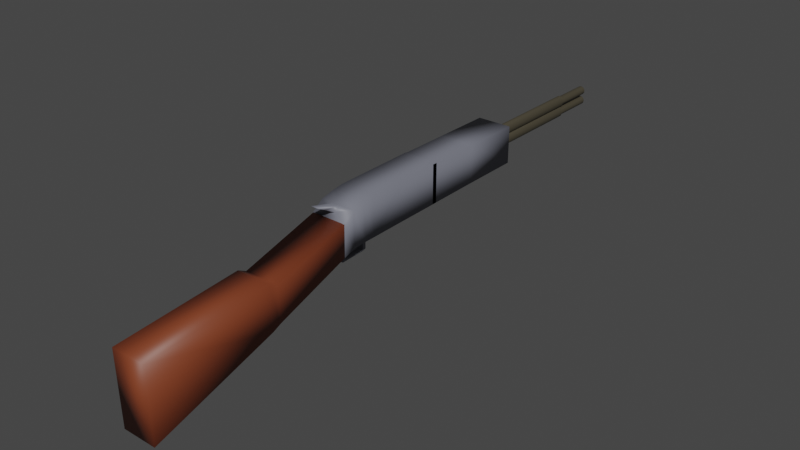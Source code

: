 # Source: rifle.blend  (saved by Blender 3.4.6; exported with 4.5.12 LTS)
import bpy
from mathutils import Matrix  # noqa: F401  (used for matrix-valued properties, if any)

bpy.ops.wm.read_factory_settings(use_empty=True)
scene = bpy.context.scene
scene.name = 'Scene'

# ---- collections
col_collection = bpy.data.collections.new('Collection'); scene.collection.children.link(col_collection)

# ---- materials (node trees are filled in below, after node groups)
mat_material_001 = bpy.data.materials.new('Material.001')
mat_material_001.alpha_threshold = 0.0
mat_material_001.use_transparent_shadow = False
mat_material_001.roughness = 0.5
mat_material_001.line_color = (0.0, 0.0, 0.0, 1.0)
mat_material = bpy.data.materials.new('Material')
mat_material.alpha_threshold = 0.0
mat_material.use_transparent_shadow = False
mat_material.roughness = 0.5
mat_material.line_color = (0.0, 0.0, 0.0, 1.0)
mat_material_003 = bpy.data.materials.new('Material.003')
mat_material_003.use_transparent_shadow = False
mat_material_004 = bpy.data.materials.new('Material.004')
mat_material_004.use_transparent_shadow = False

# ---- material node trees
mat_material_001.use_nodes = True; mat_material_001.node_tree.nodes.clear()
_N = mat_material_001.node_tree.nodes; _L = mat_material_001.node_tree.links
n0 = _N.new('ShaderNodeOutputMaterial'); n0.name = 'Material Output'; n0.location = (300, 300)
n1 = _N.new('ShaderNodeBsdfPrincipled'); n1.name = 'Principled BSDF'; n1.location = (10, 300)
n1.distribution = 'GGX'
n1.subsurface_method = 'RANDOM_WALK_SKIN'
n1.inputs[0].default_value = (0.8, 0.3842, 0.02103, 1.0)
n1.inputs[3].default_value = 1.45
n1.inputs[27].default_value = (0.0, 0.0, 0.0, 1.0)
n1.inputs[28].default_value = 1.0
_L.new(n1.outputs[0], n0.inputs[0])
n0.is_active_output = True
mat_material.use_nodes = True; mat_material.node_tree.nodes.clear()
_N = mat_material.node_tree.nodes; _L = mat_material.node_tree.links
n0 = _N.new('ShaderNodeOutputMaterial'); n0.name = 'Material Output'; n0.location = (300, 300)
n1 = _N.new('ShaderNodeBsdfPrincipled'); n1.name = 'Principled BSDF'; n1.location = (10, 300)
n1.distribution = 'GGX'
n1.subsurface_method = 'RANDOM_WALK_SKIN'
n1.inputs[0].default_value = (0.1746, 0.1812, 0.2195, 1.0)
n1.inputs[3].default_value = 1.45
n1.inputs[27].default_value = (0.0, 0.0, 0.0, 1.0)
n1.inputs[28].default_value = 1.0
_L.new(n1.outputs[0], n0.inputs[0])
n0.is_active_output = True
mat_material_003.use_nodes = True; mat_material_003.node_tree.nodes.clear()
_N = mat_material_003.node_tree.nodes; _L = mat_material_003.node_tree.links
n0 = _N.new('ShaderNodeBsdfPrincipled'); n0.name = 'Principled BSDF'; n0.location = (10, 300)
n0.distribution = 'GGX'
n0.subsurface_method = 'RANDOM_WALK_SKIN'
n0.inputs[0].default_value = (0.2051, 0.04519, 0.01681, 1.0)
n0.inputs[3].default_value = 1.45
n0.inputs[27].default_value = (0.0, 0.0, 0.0, 1.0)
n0.inputs[28].default_value = 1.0
n1 = _N.new('ShaderNodeOutputMaterial'); n1.name = 'Material Output'; n1.location = (300, 300)
_L.new(n0.outputs[0], n1.inputs[0])
n1.is_active_output = True
mat_material_004.use_nodes = True; mat_material_004.node_tree.nodes.clear()
_N = mat_material_004.node_tree.nodes; _L = mat_material_004.node_tree.links
n0 = _N.new('ShaderNodeBsdfPrincipled'); n0.name = 'Principled BSDF'; n0.location = (10, 300)
n0.distribution = 'GGX'
n0.subsurface_method = 'RANDOM_WALK_SKIN'
n0.inputs[0].default_value = (0.06301, 0.05448, 0.0356, 1.0)
n0.inputs[3].default_value = 1.45
n0.inputs[27].default_value = (0.0, 0.0, 0.0, 1.0)
n0.inputs[28].default_value = 1.0
n1 = _N.new('ShaderNodeOutputMaterial'); n1.name = 'Material Output'; n1.location = (300, 300)
_L.new(n0.outputs[0], n1.inputs[0])
n1.is_active_output = True

# ---- world
world_world = bpy.data.worlds.new('World'); scene.world = world_world
world_world.use_nodes = True; world_world.node_tree.nodes.clear()
_N = world_world.node_tree.nodes; _L = world_world.node_tree.links
n0 = _N.new('ShaderNodeOutputWorld'); n0.name = 'World Output'; n0.location = (300, 300)
n1 = _N.new('ShaderNodeBackground'); n1.name = 'Background'; n1.location = (10, 300)
n1.inputs[0].default_value = (0.05088, 0.05088, 0.05088, 1.0)
_L.new(n1.outputs[0], n0.inputs[0])
n0.is_active_output = True
world_world.color = (0.05088, 0.05088, 0.05088)
world_world.use_sun_shadow = False
world_world.sun_shadow_jitter_overblur = 0.0

# ---- meshes
me_cube = bpy.data.meshes.new('Cube')
me_cube.from_pydata([(-0.1057, -0.711, 0.07059), (-0.1057, -0.711, 0.303), (-0.1057, 1.052, 0.1199), (-0.1057, 1.051, 0.4023), (0.1583, -0.711, 0.06925), (0.1583, -0.711, 0.3046), (0.1583, 1.051, 0.1187), (0.1583, 1.051, 0.4015), (-0.1057, 0.2058, 0.4084), (-0.1057, -0.618, 0.1033), (0.1583, -0.618, 0.366), (-0.1057, -0.618, 0.3669), (0.1583, -0.618, 0.09974), (-0.1057, -0.5172, 0.3908), (0.1583, -0.5172, 0.1047), (-0.1057, -0.5172, 0.1057), (0.1583, -0.5172, 0.3917), (-0.1057, -0.4342, 0.4023), (0.1583, -0.4342, 0.105), (-0.1057, -0.4342, 0.1065), (0.1583, -0.4342, 0.4023), (-0.1057, 0.17, 0.4045), (0.1583, 0.17, 0.1124), (-0.1057, 0.17, 0.1106), (0.1583, 0.17, 0.4061), (-0.1057, -0.1369, 0.4053), (0.1583, -0.1369, 0.1087), (-0.1057, -0.1369, 0.1085), (0.1583, -0.1369, 0.4084), (-0.1057, 0.5989, 0.4034), (0.1583, 0.5989, 0.1165), (-0.1057, 0.5993, 0.1215), (0.1583, 0.5989, 0.4059), (0.1583, 0.2058, 0.1118), (-0.1057, 0.2058, 0.1116), (0.1583, 0.2058, 0.4055), (-0.002962, -0.618, 0.3666), (-0.003797, -0.6816, 0.3393), (0.04994, -0.618, 0.3664), (0.04751, -0.6731, 0.339), (-0.003055, -0.826, 0.4241), (-0.003889, -0.7583, 0.3867), (0.04985, -0.826, 0.4239), (0.04742, -0.7583, 0.387), (-0.1057, -0.3489, 0.1071), (0.1583, -0.3508, 0.1061), (0.06198, -0.4342, 0.1056), (0.05978, -0.4029, 0.1147), (-0.001342, -0.4025, 0.1149), (-0.0007897, -0.4342, 0.1059), (0.06136, -0.4334, -0.02671), (0.05916, -0.4048, -0.0206), (-0.001959, -0.4043, -0.02037), (-0.001407, -0.4334, -0.02637), (0.06143, -0.433, -0.01588), (-0.001341, -0.433, -0.01567), (0.06135, -0.6256, -0.03245), (-0.001417, -0.6256, -0.03211), (0.06142, -0.6257, -0.01772), (-0.00135, -0.6257, -0.01752), (0.06142, -0.6036, -0.01751), (-0.001349, -0.6022, -0.01729), (0.0617, -0.6777, 0.09924), (-0.001072, -0.6777, 0.09944), (0.0617, -0.6556, 0.1073), (-0.001071, -0.6542, 0.1075)], [], [(31, 29, 3, 2), (2, 3, 7, 6), (12, 10, 5, 4), (4, 5, 39, 37, 1, 0), (9, 12, 4, 0), (10, 38, 39, 5), (0, 1, 11, 9), (16, 13, 11, 36, 38, 10), (15, 14, 12, 9), (14, 16, 10, 12), (18, 20, 16, 14), (19, 49, 46, 18, 14, 15), (20, 17, 13, 16), (9, 11, 13, 15), (28, 25, 17, 20), (27, 26, 45, 47, 48, 44), (26, 28, 20, 18, 45), (15, 13, 17, 19), (30, 32, 24, 22), (31, 30, 22, 23), (32, 29, 21, 24), (19, 17, 25, 27, 44), (7, 3, 29, 32), (2, 6, 30, 31), (6, 7, 32, 30), (23, 21, 29, 31), (25, 28, 35, 8), (28, 26, 33, 35), (27, 25, 8, 34), (26, 27, 34, 33), (43, 42, 40, 41), (37, 36, 11, 1), (36, 37, 41, 40), (39, 38, 42, 43), (38, 36, 40, 42), (37, 39, 43, 41), (44, 48, 49, 19), (46, 47, 45, 18), (47, 46, 54, 50, 51), (53, 52, 51, 50), (49, 48, 52, 53, 55), (48, 47, 51, 52), (46, 49, 55, 54), (54, 55, 61, 60), (58, 59, 57, 56), (50, 54, 60, 58, 56), (53, 50, 56, 57), (55, 53, 57, 59, 61), (59, 58, 62, 63), (64, 65, 63, 62), (60, 61, 65, 64), (58, 60, 64, 62), (61, 59, 63, 65)])
me_cube.polygons.foreach_set('use_smooth', [True] * 53)
me_cube.polygons.foreach_set('material_index', [1, 1, 1, 1, 1, 1, 1, 1, 1, 1, 1, 1, 1, 1, 1, 1, 1, 1, 1, 1, 1, 1, 1, 1, 1, 1, 1, 1, 1, 1, 1, 1, 1, 1, 1, 1, 1, 1, 1, 1, 1, 1, 1, 1, 1, 1, 1, 1, 1, 1, 1, 1, 1])
_uv = me_cube.uv_layers.new(name='UVMap')
_uv.uv.foreach_set('vector', [0.375, 0.1858, 0.625, 0.1858, 0.625, 0.25, 0.375, 0.25, 0.375, 0.25, 0.625, 0.25, 0.625, 0.5, 0.375, 0.5, 0.375, 0.7368, 0.625, 0.7368, 0.625, 0.75, 0.375, 0.75, 0.375, 0.75, 0.625, 0.75, 0.625, 0.8549, 0.625, 0.9035, 0.625, 1.0, 0.375, 1.0, 0.125, 0.7368, 0.375, 0.7368, 0.375, 0.75, 0.125, 0.75, 0.625, 0.7368, 0.7276, 0.7368, 0.7299, 0.75, 0.625, 0.75, 0.375, 0.0, 0.625, 0.0, 0.625, 0.01319, 0.375, 0.01319, 0.625, 0.7225, 0.875, 0.7225, 0.875, 0.7368, 0.7777, 0.7368, 0.7276, 0.7368, 0.625, 0.7368, 0.125, 0.7225, 0.375, 0.7225, 0.375, 0.7368, 0.125, 0.7368, 0.375, 0.7225, 0.625, 0.7225, 0.625, 0.7368, 0.375, 0.7368, 0.375, 0.7107, 0.625, 0.7107, 0.625, 0.7225, 0.375, 0.7225, 0.125, 0.7107, 0.2243, 0.7107, 0.2838, 0.7107, 0.375, 0.7107, 0.375, 0.7225, 0.125, 0.7225, 0.625, 0.7107, 0.875, 0.7107, 0.875, 0.7225, 0.625, 0.7225, 0.375, 0.01319, 0.625, 0.01319, 0.625, 0.02749, 0.375, 0.02749, 0.625, 0.6685, 0.875, 0.6685, 0.875, 0.7107, 0.625, 0.7107, 0.125, 0.6685, 0.375, 0.6685, 0.375, 0.6989, 0.2817, 0.6988, 0.2238, 0.6987, 0.125, 0.6986, 0.375, 0.6685, 0.625, 0.6685, 0.625, 0.7107, 0.375, 0.7107, 0.375, 0.6989, 0.375, 0.02749, 0.625, 0.02749, 0.625, 0.03927, 0.375, 0.03927, 0.375, 0.5642, 0.625, 0.5642, 0.625, 0.625, 0.375, 0.625, 0.125, 0.5642, 0.375, 0.5642, 0.375, 0.625, 0.125, 0.625, 0.625, 0.5642, 0.875, 0.5642, 0.875, 0.625, 0.625, 0.625, 0.375, 0.03927, 0.625, 0.03927, 0.625, 0.08146, 0.375, 0.08146, 0.375, 0.05138, 0.625, 0.5, 0.875, 0.5, 0.875, 0.5642, 0.625, 0.5642, 0.125, 0.5, 0.375, 0.5, 0.375, 0.5642, 0.125, 0.5642, 0.375, 0.5, 0.625, 0.5, 0.625, 0.5642, 0.375, 0.5642, 0.375, 0.125, 0.625, 0.125, 0.625, 0.1858, 0.375, 0.1858, 0.875, 0.6685, 0.625, 0.6685, 0.625, 0.6685, 0.875, 0.6685, 0.625, 0.6685, 0.375, 0.6685, 0.375, 0.6685, 0.625, 0.6685, 0.375, 0.08146, 0.625, 0.08146, 0.625, 0.08146, 0.375, 0.08146, 0.375, 0.6685, 0.125, 0.6685, 0.125, 0.6685, 0.375, 0.6685, 0.7299, 0.75, 0.7276, 0.7368, 0.7777, 0.7368, 0.7785, 0.75, 0.7785, 0.75, 0.7777, 0.7368, 0.875, 0.7368, 0.875, 0.75, 0.7777, 0.7368, 0.7785, 0.75, 0.7785, 0.75, 0.7777, 0.7368, 0.7299, 0.75, 0.7276, 0.7368, 0.7276, 0.7368, 0.7299, 0.75, 0.7276, 0.7368, 0.7777, 0.7368, 0.7777, 0.7368, 0.7276, 0.7368, 0.625, 0.9035, 0.625, 0.8549, 0.625, 0.8549, 0.625, 0.9035, 0.125, 0.6986, 0.2238, 0.6987, 0.2243, 0.7107, 0.125, 0.7107, 0.2838, 0.7107, 0.2817, 0.6988, 0.375, 0.6989, 0.375, 0.7107, 0.2817, 0.6988, 0.2838, 0.7107, 0.2838, 0.7107, 0.2838, 0.7107, 0.2817, 0.6988, 0.2243, 0.7107, 0.2238, 0.6987, 0.2817, 0.6988, 0.2838, 0.7107, 0.2243, 0.7107, 0.2238, 0.6987, 0.2238, 0.6987, 0.2243, 0.7107, 0.2243, 0.7107, 0.2238, 0.6987, 0.2817, 0.6988, 0.2817, 0.6988, 0.2238, 0.6987, 0.2838, 0.7107, 0.2243, 0.7107, 0.2243, 0.7107, 0.2838, 0.7107, 0.2838, 0.7107, 0.2243, 0.7107, 0.2243, 0.7107, 0.2838, 0.7107, 0.2838, 0.7107, 0.2243, 0.7107, 0.2243, 0.7107, 0.2838, 0.7107, 0.2838, 0.7107, 0.2838, 0.7107, 0.2838, 0.7107, 0.2838, 0.7107, 0.2838, 0.7107, 0.2243, 0.7107, 0.2838, 0.7107, 0.2838, 0.7107, 0.2243, 0.7107, 0.2243, 0.7107, 0.2243, 0.7107, 0.2243, 0.7107, 0.2243, 0.7107, 0.2243, 0.7107, 0.2243, 0.7107, 0.2838, 0.7107, 0.2838, 0.7107, 0.2243, 0.7107, 0.2838, 0.7107, 0.2243, 0.7107, 0.2243, 0.7107, 0.2838, 0.7107, 0.2838, 0.7107, 0.2243, 0.7107, 0.2243, 0.7107, 0.2838, 0.7107, 0.2838, 0.7107, 0.2838, 0.7107, 0.2838, 0.7107, 0.2838, 0.7107, 0.2243, 0.7107, 0.2243, 0.7107, 0.2243, 0.7107, 0.2243, 0.7107])
me_cube.materials.append(mat_material_001)
me_cube.materials.append(mat_material)
me_cube.use_mirror_vertex_groups = False
me_cube.update()
me_cube_003 = bpy.data.meshes.new('Cube.003')
me_cube_003.from_pydata([(-1.0, -2.669, -1.735), (-1.0, -2.729, -0.06424), (-1.0, 0.9767, -0.4866), (-1.0, 1.0, 1.0), (1.0, -2.655, -1.777), (1.0, -2.729, -0.06424), (1.0, 0.9767, -0.4866), (1.0, 1.0, 1.0), (-1.0, -8.955, -3.822), (-1.0, -8.999, -0.3277), (1.0, -8.955, -3.822), (1.0, -8.999, -0.3277), (-1.0, -3.056, -1.962), (-1.0, -3.145, 0.1438), (1.0, -3.056, -1.962), (1.0, -3.145, 0.1438)], [], [(0, 1, 3, 2), (2, 3, 7, 6), (6, 7, 5, 4), (13, 12, 8, 9), (2, 6, 4, 0), (7, 3, 1, 5), (10, 11, 9, 8), (12, 14, 10, 8), (15, 13, 9, 11), (14, 15, 11, 10), (4, 5, 15, 14), (5, 1, 13, 15), (0, 4, 14, 12), (1, 0, 12, 13)])
me_cube_003.polygons.foreach_set('use_smooth', [True] * 14)
_uv = me_cube_003.uv_layers.new(name='UVMap')
_uv.uv.foreach_set('vector', [0.375, 0.0, 0.625, 0.0, 0.625, 0.25, 0.375, 0.25, 0.375, 0.25, 0.625, 0.25, 0.625, 0.5, 0.375, 0.5, 0.375, 0.5, 0.625, 0.5, 0.625, 0.75, 0.375, 0.75, 0.625, 0.0, 0.375, 0.0, 0.375, 0.0, 0.625, 0.0, 0.125, 0.5, 0.375, 0.5, 0.375, 0.75, 0.125, 0.75, 0.625, 0.5, 0.875, 0.5, 0.875, 0.75, 0.625, 0.75, 0.375, 0.75, 0.625, 0.75, 0.625, 1.0, 0.375, 1.0, 0.125, 0.75, 0.375, 0.75, 0.375, 0.75, 0.125, 0.75, 0.625, 0.75, 0.875, 0.75, 0.875, 0.75, 0.625, 0.75, 0.375, 0.75, 0.625, 0.75, 0.625, 0.75, 0.375, 0.75, 0.375, 0.75, 0.625, 0.75, 0.625, 0.75, 0.375, 0.75, 0.625, 0.75, 0.875, 0.75, 0.875, 0.75, 0.625, 0.75, 0.125, 0.75, 0.375, 0.75, 0.375, 0.75, 0.125, 0.75, 0.625, 0.0, 0.375, 0.0, 0.375, 0.0, 0.625, 0.0])
me_cube_003.materials.append(mat_material_003)
me_cube_003.update()
me_cylinder = bpy.data.meshes.new('Cylinder')
me_cylinder.from_pydata([(0.0, 1.0, -1.0), (0.0, 1.0, 1.0), (0.1951, 0.9808, -1.0), (0.1951, 0.9808, 1.0), (0.3827, 0.9239, -1.0), (0.3827, 0.9239, 1.0), (0.5556, 0.8315, -1.0), (0.5556, 0.8315, 1.0), (0.7071, 0.7071, -1.0), (0.7071, 0.7071, 1.0), (0.8315, 0.5556, -1.0), (0.8315, 0.5556, 1.0), (0.9239, 0.3827, -1.0), (0.9239, 0.3827, 1.0), (0.9808, 0.1951, -1.0), (0.9808, 0.1951, 1.0), (1.0, 0.0, -1.0), (1.0, 0.0, 1.0), (0.9808, -0.1951, -1.0), (0.9808, -0.1951, 1.0), (0.9239, -0.3827, -1.0), (0.9239, -0.3827, 1.0), (0.8315, -0.5556, -1.0), (0.8315, -0.5556, 1.0), (0.7071, -0.7071, -1.0), (0.7071, -0.7071, 1.0), (0.5556, -0.8315, -1.0), (0.5556, -0.8315, 1.0), (0.3827, -0.9239, -1.0), (0.3827, -0.9239, 1.0), (0.1951, -0.9808, -1.0), (0.1951, -0.9808, 1.0), (0.0, -1.0, -1.0), (0.0, -1.0, 1.0), (-0.1951, -0.9808, -1.0), (-0.1951, -0.9808, 1.0), (-0.3827, -0.9239, -1.0), (-0.3827, -0.9239, 1.0), (-0.5556, -0.8315, -1.0), (-0.5556, -0.8315, 1.0), (-0.7071, -0.7071, -1.0), (-0.7071, -0.7071, 1.0), (-0.8315, -0.5556, -1.0), (-0.8315, -0.5556, 1.0), (-0.9239, -0.3827, -1.0), (-0.9239, -0.3827, 1.0), (-0.9808, -0.1951, -1.0), (-0.9808, -0.1951, 1.0), (-1.0, 0.0, -1.0), (-1.0, 0.0, 1.0), (-0.9808, 0.1951, -1.0), (-0.9808, 0.1951, 1.0), (-0.9239, 0.3827, -1.0), (-0.9239, 0.3827, 1.0), (-0.8315, 0.5556, -1.0), (-0.8315, 0.5556, 1.0), (-0.7071, 0.7071, -1.0), (-0.7071, 0.7071, 1.0), (-0.5556, 0.8315, -1.0), (-0.5556, 0.8315, 1.0), (-0.3827, 0.9239, -1.0), (-0.3827, 0.9239, 1.0), (-0.1951, 0.9808, -1.0), (-0.1951, 0.9808, 1.0), (2.682e-09, 0.7178, 1.733), (0.1951, 0.7033, 1.733), (0.3827, 0.6606, 1.733), (0.5556, 0.5911, 1.733), (0.7071, 0.4976, 1.733), (0.8315, 0.3836, 1.733), (0.9239, 0.2536, 1.733), (0.9808, 0.1126, 1.733), (1.0, -0.03409, 1.733), (0.9808, -0.1808, 1.733), (0.9239, -0.3218, 1.733), (0.8315, -0.4518, 1.733), (0.7071, -0.5658, 1.733), (0.5556, -0.6593, 1.733), (0.3827, -0.7287, 1.733), (0.1951, -0.7715, 1.733), (2.682e-09, -0.786, 1.733), (-0.1951, -0.7715, 1.733), (-0.3827, -0.7287, 1.733), (-0.5556, -0.6593, 1.733), (-0.7071, -0.5658, 1.733), (-0.8315, -0.4518, 1.733), (-0.9239, -0.3218, 1.733), (-0.9808, -0.1808, 1.733), (-1.0, -0.03409, 1.733), (-0.9808, 0.1126, 1.733), (-0.9239, 0.2536, 1.733), (-0.8315, 0.3836, 1.733), (-0.7071, 0.4976, 1.733), (-0.5556, 0.5911, 1.733), (-0.3827, 0.6606, 1.733), (-0.1951, 0.7033, 1.733), (-0.9239, 0.2536, 1.007), (-0.8315, 0.3836, 1.007), (0.7071, 0.4976, 1.007), (0.8315, 0.3836, 1.007), (0.5556, -0.6593, 1.007), (0.3827, -0.7287, 1.007), (-0.9239, -0.3218, 1.007), (-0.9808, -0.1808, 1.007), (2.569e-11, 0.7178, 1.007), (0.1951, 0.7033, 1.007), (-0.1951, 0.7033, 1.007), (0.9808, -0.1808, 1.007), (0.9239, -0.3218, 1.007), (-0.3827, -0.7287, 1.007), (-0.5556, -0.6593, 1.007), (-0.7071, 0.4976, 1.007), (0.9239, 0.2536, 1.007), (0.1951, -0.7715, 1.007), (-1.0, -0.03409, 1.007), (0.3827, 0.6606, 1.007), (0.8315, -0.4518, 1.007), (-0.7071, -0.5658, 1.007), (-0.5556, 0.5911, 1.007), (0.9808, 0.1126, 1.007), (2.569e-11, -0.786, 1.007), (-0.9808, 0.1126, 1.007), (0.5556, 0.5911, 1.007), (0.7071, -0.5658, 1.007), (-0.8315, -0.4518, 1.007), (-0.3827, 0.6606, 1.007), (1.0, -0.03409, 1.007), (-0.1951, -0.7715, 1.007)], [], [(0, 1, 3, 2), (2, 3, 5, 4), (4, 5, 7, 6), (6, 7, 9, 8), (8, 9, 11, 10), (10, 11, 13, 12), (12, 13, 15, 14), (14, 15, 17, 16), (16, 17, 19, 18), (18, 19, 21, 20), (20, 21, 23, 22), (22, 23, 25, 24), (24, 25, 27, 26), (26, 27, 29, 28), (28, 29, 31, 30), (30, 31, 33, 32), (32, 33, 35, 34), (34, 35, 37, 36), (36, 37, 39, 38), (38, 39, 41, 40), (40, 41, 43, 42), (42, 43, 45, 44), (44, 45, 47, 46), (46, 47, 49, 48), (48, 49, 51, 50), (50, 51, 53, 52), (52, 53, 55, 54), (54, 55, 57, 56), (56, 57, 59, 58), (58, 59, 61, 60), (97, 96, 90, 91), (60, 61, 63, 62), (62, 63, 1, 0), (0, 2, 4, 6, 8, 10, 12, 14, 16, 18, 20, 22, 24, 26, 28, 30, 32, 34, 36, 38, 40, 42, 44, 46, 48, 50, 52, 54, 56, 58, 60, 62), (65, 64, 95, 94, 93, 92, 91, 90, 89, 88, 87, 86, 85, 84, 83, 82, 81, 80, 79, 78, 77, 76, 75, 74, 73, 72, 71, 70, 69, 68, 67, 66), (99, 98, 68, 69), (101, 100, 77, 78), (103, 102, 86, 87), (105, 104, 64, 65), (104, 106, 95, 64), (108, 107, 73, 74), (110, 109, 82, 83), (111, 97, 91, 92), (112, 99, 69, 70), (113, 101, 78, 79), (114, 103, 87, 88), (115, 105, 65, 66), (116, 108, 74, 75), (117, 110, 83, 84), (118, 111, 92, 93), (119, 112, 70, 71), (120, 113, 79, 80), (121, 114, 88, 89), (122, 115, 66, 67), (123, 116, 75, 76), (124, 117, 84, 85), (125, 118, 93, 94), (126, 119, 71, 72), (127, 120, 80, 81), (96, 121, 89, 90), (98, 122, 67, 68), (100, 123, 76, 77), (102, 124, 85, 86), (106, 125, 94, 95), (107, 126, 72, 73), (109, 127, 81, 82), (37, 35, 127, 109), (19, 17, 126, 107), (63, 61, 125, 106), (45, 43, 124, 102), (27, 25, 123, 100), (9, 7, 122, 98), (53, 51, 121, 96), (35, 33, 120, 127), (17, 15, 119, 126), (61, 59, 118, 125), (43, 41, 117, 124), (25, 23, 116, 123), (7, 5, 115, 122), (51, 49, 114, 121), (33, 31, 113, 120), (15, 13, 112, 119), (59, 57, 111, 118), (41, 39, 110, 117), (23, 21, 108, 116), (5, 3, 105, 115), (49, 47, 103, 114), (31, 29, 101, 113), (13, 11, 99, 112), (57, 55, 97, 111), (39, 37, 109, 110), (21, 19, 107, 108), (1, 63, 106, 104), (3, 1, 104, 105), (47, 45, 102, 103), (29, 27, 100, 101), (11, 9, 98, 99), (55, 53, 96, 97)])
me_cylinder.polygons.foreach_set('use_smooth', [True] * 98)
_uv = me_cylinder.uv_layers.new(name='UVMap')
_uv.uv.foreach_set('vector', [1.0, 0.5, 1.0, 1.0, 0.9688, 1.0, 0.9688, 0.5, 0.9688, 0.5, 0.9688, 1.0, 0.9375, 1.0, 0.9375, 0.5, 0.9375, 0.5, 0.9375, 1.0, 0.9062, 1.0, 0.9062, 0.5, 0.9062, 0.5, 0.9062, 1.0, 0.875, 1.0, 0.875, 0.5, 0.875, 0.5, 0.875, 1.0, 0.8438, 1.0, 0.8438, 0.5, 0.8438, 0.5, 0.8438, 1.0, 0.8125, 1.0, 0.8125, 0.5, 0.8125, 0.5, 0.8125, 1.0, 0.7812, 1.0, 0.7812, 0.5, 0.7812, 0.5, 0.7812, 1.0, 0.75, 1.0, 0.75, 0.5, 0.75, 0.5, 0.75, 1.0, 0.7188, 1.0, 0.7188, 0.5, 0.7188, 0.5, 0.7188, 1.0, 0.6875, 1.0, 0.6875, 0.5, 0.6875, 0.5, 0.6875, 1.0, 0.6562, 1.0, 0.6562, 0.5, 0.6562, 0.5, 0.6562, 1.0, 0.625, 1.0, 0.625, 0.5, 0.625, 0.5, 0.625, 1.0, 0.5938, 1.0, 0.5938, 0.5, 0.5938, 0.5, 0.5938, 1.0, 0.5625, 1.0, 0.5625, 0.5, 0.5625, 0.5, 0.5625, 1.0, 0.5312, 1.0, 0.5312, 0.5, 0.5312, 0.5, 0.5312, 1.0, 0.5, 1.0, 0.5, 0.5, 0.5, 0.5, 0.5, 1.0, 0.4688, 1.0, 0.4688, 0.5, 0.4688, 0.5, 0.4688, 1.0, 0.4375, 1.0, 0.4375, 0.5, 0.4375, 0.5, 0.4375, 1.0, 0.4062, 1.0, 0.4062, 0.5, 0.4062, 0.5, 0.4062, 1.0, 0.375, 1.0, 0.375, 0.5, 0.375, 0.5, 0.375, 1.0, 0.3438, 1.0, 0.3438, 0.5, 0.3438, 0.5, 0.3438, 1.0, 0.3125, 1.0, 0.3125, 0.5, 0.3125, 0.5, 0.3125, 1.0, 0.2812, 1.0, 0.2812, 0.5, 0.2812, 0.5, 0.2812, 1.0, 0.25, 1.0, 0.25, 0.5, 0.25, 0.5, 0.25, 1.0, 0.2188, 1.0, 0.2188, 0.5, 0.2188, 0.5, 0.2188, 1.0, 0.1875, 1.0, 0.1875, 0.5, 0.1875, 0.5, 0.1875, 1.0, 0.1562, 1.0, 0.1562, 0.5, 0.1562, 0.5, 0.1562, 1.0, 0.125, 1.0, 0.125, 0.5, 0.125, 0.5, 0.125, 1.0, 0.09375, 1.0, 0.09375, 0.5, 0.09375, 0.5, 0.09375, 1.0, 0.0625, 1.0, 0.0625, 0.5, 0.1562, 1.0, 0.1875, 1.0, 0.1875, 1.0, 0.1562, 1.0, 0.0625, 0.5, 0.0625, 1.0, 0.03125, 1.0, 0.03125, 0.5, 0.03125, 0.5, 0.03125, 1.0, 0.0, 1.0, 0.0, 0.5, 0.75, 0.49, 0.7968, 0.4854, 0.8418, 0.4717, 0.8833, 0.4496, 0.9197, 0.4197, 0.9496, 0.3833, 0.9717, 0.3418, 0.9854, 0.2968, 0.99, 0.25, 0.9854, 0.2032, 0.9717, 0.1582, 0.9496, 0.1167, 0.9197, 0.08029, 0.8833, 0.05045, 0.8418, 0.02827, 0.7968, 0.01461, 0.75, 0.01, 0.7032, 0.01461, 0.6582, 0.02827, 0.6167, 0.05045, 0.5803, 0.08029, 0.5504, 0.1167, 0.5283, 0.1582, 0.5146, 0.2032, 0.51, 0.25, 0.5146, 0.2968, 0.5283, 0.3418, 0.5504, 0.3833, 0.5803, 0.4197, 0.6167, 0.4496, 0.6582, 0.4717, 0.7032, 0.4854, 0.2968, 0.4854, 0.25, 0.49, 0.2032, 0.4854, 0.1582, 0.4717, 0.1167, 0.4496, 0.08029, 0.4197, 0.05045, 0.3833, 0.02827, 0.3418, 0.01461, 0.2968, 0.01, 0.25, 0.01461, 0.2032, 0.02827, 0.1582, 0.05045, 0.1167, 0.08029, 0.08029, 0.1167, 0.05045, 0.1582, 0.02827, 0.2032, 0.01461, 0.25, 0.01, 0.2968, 0.01461, 0.3418, 0.02827, 0.3833, 0.05045, 0.4197, 0.08029, 0.4496, 0.1167, 0.4717, 0.1582, 0.4854, 0.2032, 0.49, 0.25, 0.4854, 0.2968, 0.4717, 0.3418, 0.4496, 0.3833, 0.4197, 0.4197, 0.3833, 0.4496, 0.3418, 0.4717, 0.8438, 1.0, 0.875, 1.0, 0.875, 1.0, 0.8438, 1.0, 0.5625, 1.0, 0.5938, 1.0, 0.5938, 1.0, 0.5625, 1.0, 0.2812, 1.0, 0.3125, 1.0, 0.3125, 1.0, 0.2812, 1.0, 0.9688, 1.0, 1.0, 1.0, 1.0, 1.0, 0.9688, 1.0, 0.0, 1.0, 0.03125, 1.0, 0.03125, 1.0, 0.0, 1.0, 0.6875, 1.0, 0.7188, 1.0, 0.7188, 1.0, 0.6875, 1.0, 0.4062, 1.0, 0.4375, 1.0, 0.4375, 1.0, 0.4062, 1.0, 0.125, 1.0, 0.1562, 1.0, 0.1562, 1.0, 0.125, 1.0, 0.8125, 1.0, 0.8438, 1.0, 0.8438, 1.0, 0.8125, 1.0, 0.5312, 1.0, 0.5625, 1.0, 0.5625, 1.0, 0.5312, 1.0, 0.25, 1.0, 0.2812, 1.0, 0.2812, 1.0, 0.25, 1.0, 0.9375, 1.0, 0.9688, 1.0, 0.9688, 1.0, 0.9375, 1.0, 0.6562, 1.0, 0.6875, 1.0, 0.6875, 1.0, 0.6562, 1.0, 0.375, 1.0, 0.4062, 1.0, 0.4062, 1.0, 0.375, 1.0, 0.09375, 1.0, 0.125, 1.0, 0.125, 1.0, 0.09375, 1.0, 0.7812, 1.0, 0.8125, 1.0, 0.8125, 1.0, 0.7812, 1.0, 0.5, 1.0, 0.5312, 1.0, 0.5312, 1.0, 0.5, 1.0, 0.2188, 1.0, 0.25, 1.0, 0.25, 1.0, 0.2188, 1.0, 0.9062, 1.0, 0.9375, 1.0, 0.9375, 1.0, 0.9062, 1.0, 0.625, 1.0, 0.6562, 1.0, 0.6562, 1.0, 0.625, 1.0, 0.3438, 1.0, 0.375, 1.0, 0.375, 1.0, 0.3438, 1.0, 0.0625, 1.0, 0.09375, 1.0, 0.09375, 1.0, 0.0625, 1.0, 0.75, 1.0, 0.7812, 1.0, 0.7812, 1.0, 0.75, 1.0, 0.4688, 1.0, 0.5, 1.0, 0.5, 1.0, 0.4688, 1.0, 0.1875, 1.0, 0.2188, 1.0, 0.2188, 1.0, 0.1875, 1.0, 0.875, 1.0, 0.9062, 1.0, 0.9062, 1.0, 0.875, 1.0, 0.5938, 1.0, 0.625, 1.0, 0.625, 1.0, 0.5938, 1.0, 0.3125, 1.0, 0.3438, 1.0, 0.3438, 1.0, 0.3125, 1.0, 0.03125, 1.0, 0.0625, 1.0, 0.0625, 1.0, 0.03125, 1.0, 0.7188, 1.0, 0.75, 1.0, 0.75, 1.0, 0.7188, 1.0, 0.4375, 1.0, 0.4688, 1.0, 0.4688, 1.0, 0.4375, 1.0, 0.4375, 1.0, 0.4688, 1.0, 0.4688, 1.0, 0.4375, 1.0, 0.7188, 1.0, 0.75, 1.0, 0.75, 1.0, 0.7188, 1.0, 0.03125, 1.0, 0.0625, 1.0, 0.0625, 1.0, 0.03125, 1.0, 0.3125, 1.0, 0.3438, 1.0, 0.3438, 1.0, 0.3125, 1.0, 0.5938, 1.0, 0.625, 1.0, 0.625, 1.0, 0.5938, 1.0, 0.875, 1.0, 0.9062, 1.0, 0.9062, 1.0, 0.875, 1.0, 0.1875, 1.0, 0.2188, 1.0, 0.2188, 1.0, 0.1875, 1.0, 0.4688, 1.0, 0.5, 1.0, 0.5, 1.0, 0.4688, 1.0, 0.75, 1.0, 0.7812, 1.0, 0.7812, 1.0, 0.75, 1.0, 0.0625, 1.0, 0.09375, 1.0, 0.09375, 1.0, 0.0625, 1.0, 0.3438, 1.0, 0.375, 1.0, 0.375, 1.0, 0.3438, 1.0, 0.625, 1.0, 0.6562, 1.0, 0.6562, 1.0, 0.625, 1.0, 0.9062, 1.0, 0.9375, 1.0, 0.9375, 1.0, 0.9062, 1.0, 0.2188, 1.0, 0.25, 1.0, 0.25, 1.0, 0.2188, 1.0, 0.5, 1.0, 0.5312, 1.0, 0.5312, 1.0, 0.5, 1.0, 0.7812, 1.0, 0.8125, 1.0, 0.8125, 1.0, 0.7812, 1.0, 0.09375, 1.0, 0.125, 1.0, 0.125, 1.0, 0.09375, 1.0, 0.375, 1.0, 0.4062, 1.0, 0.4062, 1.0, 0.375, 1.0, 0.6562, 1.0, 0.6875, 1.0, 0.6875, 1.0, 0.6562, 1.0, 0.9375, 1.0, 0.9688, 1.0, 0.9688, 1.0, 0.9375, 1.0, 0.25, 1.0, 0.2812, 1.0, 0.2812, 1.0, 0.25, 1.0, 0.5312, 1.0, 0.5625, 1.0, 0.5625, 1.0, 0.5312, 1.0, 0.8125, 1.0, 0.8438, 1.0, 0.8438, 1.0, 0.8125, 1.0, 0.125, 1.0, 0.1562, 1.0, 0.1562, 1.0, 0.125, 1.0, 0.4062, 1.0, 0.4375, 1.0, 0.4375, 1.0, 0.4062, 1.0, 0.6875, 1.0, 0.7188, 1.0, 0.7188, 1.0, 0.6875, 1.0, 0.0, 1.0, 0.03125, 1.0, 0.03125, 1.0, 0.0, 1.0, 0.9688, 1.0, 1.0, 1.0, 1.0, 1.0, 0.9688, 1.0, 0.2812, 1.0, 0.3125, 1.0, 0.3125, 1.0, 0.2812, 1.0, 0.5625, 1.0, 0.5938, 1.0, 0.5938, 1.0, 0.5625, 1.0, 0.8438, 1.0, 0.875, 1.0, 0.875, 1.0, 0.8438, 1.0, 0.1562, 1.0, 0.1875, 1.0, 0.1875, 1.0, 0.1562, 1.0])
me_cylinder.materials.append(mat_material_004)
me_cylinder.update()
me_cylinder_002 = bpy.data.meshes.new('Cylinder.002')
me_cylinder_002.from_pydata([(0.0, 1.0, -1.0), (0.0, 1.0, 1.0), (0.1951, 0.9808, -1.0), (0.1951, 0.9808, 1.0), (0.3827, 0.9239, -1.0), (0.3827, 0.9239, 1.0), (0.5556, 0.8315, -1.0), (0.5556, 0.8315, 1.0), (0.7071, 0.7071, -1.0), (0.7071, 0.7071, 1.0), (0.8315, 0.5556, -1.0), (0.8315, 0.5556, 1.0), (0.9239, 0.3827, -1.0), (0.9239, 0.3827, 1.0), (0.9808, 0.1951, -1.0), (0.9808, 0.1951, 1.0), (1.0, 0.0, -1.0), (1.0, 0.0, 1.0), (0.9808, -0.1951, -1.0), (0.9808, -0.1951, 1.0), (0.9239, -0.3827, -1.0), (0.9239, -0.3827, 1.0), (0.8315, -0.5556, -1.0), (0.8315, -0.5556, 1.0), (0.7071, -0.7071, -1.0), (0.7071, -0.7071, 1.0), (0.5556, -0.8315, -1.0), (0.5556, -0.8315, 1.0), (0.3827, -0.9239, -1.0), (0.3827, -0.9239, 1.0), (0.1951, -0.9808, -1.0), (0.1951, -0.9808, 1.0), (0.0, -1.0, -1.0), (0.0, -1.0, 1.0), (-0.1951, -0.9808, -1.0), (-0.1951, -0.9808, 1.0), (-0.3827, -0.9239, -1.0), (-0.3827, -0.9239, 1.0), (-0.5556, -0.8315, -1.0), (-0.5556, -0.8315, 1.0), (-0.7071, -0.7071, -1.0), (-0.7071, -0.7071, 1.0), (-0.8315, -0.5556, -1.0), (-0.8315, -0.5556, 1.0), (-0.9239, -0.3827, -1.0), (-0.9239, -0.3827, 1.0), (-0.9808, -0.1951, -1.0), (-0.9808, -0.1951, 1.0), (-1.0, 0.0, -1.0), (-1.0, 0.0, 1.0), (-0.9808, 0.1951, -1.0), (-0.9808, 0.1951, 1.0), (-0.9239, 0.3827, -1.0), (-0.9239, 0.3827, 1.0), (-0.8315, 0.5556, -1.0), (-0.8315, 0.5556, 1.0), (-0.7071, 0.7071, -1.0), (-0.7071, 0.7071, 1.0), (-0.5556, 0.8315, -1.0), (-0.5556, 0.8315, 1.0), (-0.3827, 0.9239, -1.0), (-0.3827, 0.9239, 1.0), (-0.1951, 0.9808, -1.0), (-0.1951, 0.9808, 1.0), (2.682e-09, 0.7178, 1.733), (0.1951, 0.7033, 1.733), (0.3827, 0.6606, 1.733), (0.5556, 0.5911, 1.733), (0.7071, 0.4976, 1.733), (0.8315, 0.3836, 1.733), (0.9239, 0.2536, 1.733), (0.9808, 0.1126, 1.733), (1.0, -0.03409, 1.733), (0.9808, -0.1808, 1.733), (0.9239, -0.3218, 1.733), (0.8315, -0.4518, 1.733), (0.7071, -0.5658, 1.733), (0.5556, -0.6593, 1.733), (0.3827, -0.7287, 1.733), (0.1951, -0.7715, 1.733), (2.682e-09, -0.786, 1.733), (-0.1951, -0.7715, 1.733), (-0.3827, -0.7287, 1.733), (-0.5556, -0.6593, 1.733), (-0.7071, -0.5658, 1.733), (-0.8315, -0.4518, 1.733), (-0.9239, -0.3218, 1.733), (-0.9808, -0.1808, 1.733), (-1.0, -0.03409, 1.733), (-0.9808, 0.1126, 1.733), (-0.9239, 0.2536, 1.733), (-0.8315, 0.3836, 1.733), (-0.7071, 0.4976, 1.733), (-0.5556, 0.5911, 1.733), (-0.3827, 0.6606, 1.733), (-0.1951, 0.7033, 1.733), (-0.9239, 0.2536, 1.007), (-0.8315, 0.3836, 1.007), (0.7071, 0.4976, 1.007), (0.8315, 0.3836, 1.007), (0.5556, -0.6593, 1.007), (0.3827, -0.7287, 1.007), (-0.9239, -0.3218, 1.007), (-0.9808, -0.1808, 1.007), (2.569e-11, 0.7178, 1.007), (0.1951, 0.7033, 1.007), (-0.1951, 0.7033, 1.007), (0.9808, -0.1808, 1.007), (0.9239, -0.3218, 1.007), (-0.3827, -0.7287, 1.007), (-0.5556, -0.6593, 1.007), (-0.7071, 0.4976, 1.007), (0.9239, 0.2536, 1.007), (0.1951, -0.7715, 1.007), (-1.0, -0.03409, 1.007), (0.3827, 0.6606, 1.007), (0.8315, -0.4518, 1.007), (-0.7071, -0.5658, 1.007), (-0.5556, 0.5911, 1.007), (0.9808, 0.1126, 1.007), (2.569e-11, -0.786, 1.007), (-0.9808, 0.1126, 1.007), (0.5556, 0.5911, 1.007), (0.7071, -0.5658, 1.007), (-0.8315, -0.4518, 1.007), (-0.3827, 0.6606, 1.007), (1.0, -0.03409, 1.007), (-0.1951, -0.7715, 1.007)], [], [(0, 1, 3, 2), (2, 3, 5, 4), (4, 5, 7, 6), (6, 7, 9, 8), (8, 9, 11, 10), (10, 11, 13, 12), (12, 13, 15, 14), (14, 15, 17, 16), (16, 17, 19, 18), (18, 19, 21, 20), (20, 21, 23, 22), (22, 23, 25, 24), (24, 25, 27, 26), (26, 27, 29, 28), (28, 29, 31, 30), (30, 31, 33, 32), (32, 33, 35, 34), (34, 35, 37, 36), (36, 37, 39, 38), (38, 39, 41, 40), (40, 41, 43, 42), (42, 43, 45, 44), (44, 45, 47, 46), (46, 47, 49, 48), (48, 49, 51, 50), (50, 51, 53, 52), (52, 53, 55, 54), (54, 55, 57, 56), (56, 57, 59, 58), (58, 59, 61, 60), (97, 96, 90, 91), (60, 61, 63, 62), (62, 63, 1, 0), (0, 2, 4, 6, 8, 10, 12, 14, 16, 18, 20, 22, 24, 26, 28, 30, 32, 34, 36, 38, 40, 42, 44, 46, 48, 50, 52, 54, 56, 58, 60, 62), (65, 64, 95, 94, 93, 92, 91, 90, 89, 88, 87, 86, 85, 84, 83, 82, 81, 80, 79, 78, 77, 76, 75, 74, 73, 72, 71, 70, 69, 68, 67, 66), (99, 98, 68, 69), (101, 100, 77, 78), (103, 102, 86, 87), (105, 104, 64, 65), (104, 106, 95, 64), (108, 107, 73, 74), (110, 109, 82, 83), (111, 97, 91, 92), (112, 99, 69, 70), (113, 101, 78, 79), (114, 103, 87, 88), (115, 105, 65, 66), (116, 108, 74, 75), (117, 110, 83, 84), (118, 111, 92, 93), (119, 112, 70, 71), (120, 113, 79, 80), (121, 114, 88, 89), (122, 115, 66, 67), (123, 116, 75, 76), (124, 117, 84, 85), (125, 118, 93, 94), (126, 119, 71, 72), (127, 120, 80, 81), (96, 121, 89, 90), (98, 122, 67, 68), (100, 123, 76, 77), (102, 124, 85, 86), (106, 125, 94, 95), (107, 126, 72, 73), (109, 127, 81, 82), (37, 35, 127, 109), (19, 17, 126, 107), (63, 61, 125, 106), (45, 43, 124, 102), (27, 25, 123, 100), (9, 7, 122, 98), (53, 51, 121, 96), (35, 33, 120, 127), (17, 15, 119, 126), (61, 59, 118, 125), (43, 41, 117, 124), (25, 23, 116, 123), (7, 5, 115, 122), (51, 49, 114, 121), (33, 31, 113, 120), (15, 13, 112, 119), (59, 57, 111, 118), (41, 39, 110, 117), (23, 21, 108, 116), (5, 3, 105, 115), (49, 47, 103, 114), (31, 29, 101, 113), (13, 11, 99, 112), (57, 55, 97, 111), (39, 37, 109, 110), (21, 19, 107, 108), (1, 63, 106, 104), (3, 1, 104, 105), (47, 45, 102, 103), (29, 27, 100, 101), (11, 9, 98, 99), (55, 53, 96, 97)])
me_cylinder_002.polygons.foreach_set('use_smooth', [True] * 98)
_uv = me_cylinder_002.uv_layers.new(name='UVMap')
_uv.uv.foreach_set('vector', [1.0, 0.5, 1.0, 1.0, 0.9688, 1.0, 0.9688, 0.5, 0.9688, 0.5, 0.9688, 1.0, 0.9375, 1.0, 0.9375, 0.5, 0.9375, 0.5, 0.9375, 1.0, 0.9062, 1.0, 0.9062, 0.5, 0.9062, 0.5, 0.9062, 1.0, 0.875, 1.0, 0.875, 0.5, 0.875, 0.5, 0.875, 1.0, 0.8438, 1.0, 0.8438, 0.5, 0.8438, 0.5, 0.8438, 1.0, 0.8125, 1.0, 0.8125, 0.5, 0.8125, 0.5, 0.8125, 1.0, 0.7812, 1.0, 0.7812, 0.5, 0.7812, 0.5, 0.7812, 1.0, 0.75, 1.0, 0.75, 0.5, 0.75, 0.5, 0.75, 1.0, 0.7188, 1.0, 0.7188, 0.5, 0.7188, 0.5, 0.7188, 1.0, 0.6875, 1.0, 0.6875, 0.5, 0.6875, 0.5, 0.6875, 1.0, 0.6562, 1.0, 0.6562, 0.5, 0.6562, 0.5, 0.6562, 1.0, 0.625, 1.0, 0.625, 0.5, 0.625, 0.5, 0.625, 1.0, 0.5938, 1.0, 0.5938, 0.5, 0.5938, 0.5, 0.5938, 1.0, 0.5625, 1.0, 0.5625, 0.5, 0.5625, 0.5, 0.5625, 1.0, 0.5312, 1.0, 0.5312, 0.5, 0.5312, 0.5, 0.5312, 1.0, 0.5, 1.0, 0.5, 0.5, 0.5, 0.5, 0.5, 1.0, 0.4688, 1.0, 0.4688, 0.5, 0.4688, 0.5, 0.4688, 1.0, 0.4375, 1.0, 0.4375, 0.5, 0.4375, 0.5, 0.4375, 1.0, 0.4062, 1.0, 0.4062, 0.5, 0.4062, 0.5, 0.4062, 1.0, 0.375, 1.0, 0.375, 0.5, 0.375, 0.5, 0.375, 1.0, 0.3438, 1.0, 0.3438, 0.5, 0.3438, 0.5, 0.3438, 1.0, 0.3125, 1.0, 0.3125, 0.5, 0.3125, 0.5, 0.3125, 1.0, 0.2812, 1.0, 0.2812, 0.5, 0.2812, 0.5, 0.2812, 1.0, 0.25, 1.0, 0.25, 0.5, 0.25, 0.5, 0.25, 1.0, 0.2188, 1.0, 0.2188, 0.5, 0.2188, 0.5, 0.2188, 1.0, 0.1875, 1.0, 0.1875, 0.5, 0.1875, 0.5, 0.1875, 1.0, 0.1562, 1.0, 0.1562, 0.5, 0.1562, 0.5, 0.1562, 1.0, 0.125, 1.0, 0.125, 0.5, 0.125, 0.5, 0.125, 1.0, 0.09375, 1.0, 0.09375, 0.5, 0.09375, 0.5, 0.09375, 1.0, 0.0625, 1.0, 0.0625, 0.5, 0.1562, 1.0, 0.1875, 1.0, 0.1875, 1.0, 0.1562, 1.0, 0.0625, 0.5, 0.0625, 1.0, 0.03125, 1.0, 0.03125, 0.5, 0.03125, 0.5, 0.03125, 1.0, 0.0, 1.0, 0.0, 0.5, 0.75, 0.49, 0.7968, 0.4854, 0.8418, 0.4717, 0.8833, 0.4496, 0.9197, 0.4197, 0.9496, 0.3833, 0.9717, 0.3418, 0.9854, 0.2968, 0.99, 0.25, 0.9854, 0.2032, 0.9717, 0.1582, 0.9496, 0.1167, 0.9197, 0.08029, 0.8833, 0.05045, 0.8418, 0.02827, 0.7968, 0.01461, 0.75, 0.01, 0.7032, 0.01461, 0.6582, 0.02827, 0.6167, 0.05045, 0.5803, 0.08029, 0.5504, 0.1167, 0.5283, 0.1582, 0.5146, 0.2032, 0.51, 0.25, 0.5146, 0.2968, 0.5283, 0.3418, 0.5504, 0.3833, 0.5803, 0.4197, 0.6167, 0.4496, 0.6582, 0.4717, 0.7032, 0.4854, 0.2968, 0.4854, 0.25, 0.49, 0.2032, 0.4854, 0.1582, 0.4717, 0.1167, 0.4496, 0.08029, 0.4197, 0.05045, 0.3833, 0.02827, 0.3418, 0.01461, 0.2968, 0.01, 0.25, 0.01461, 0.2032, 0.02827, 0.1582, 0.05045, 0.1167, 0.08029, 0.08029, 0.1167, 0.05045, 0.1582, 0.02827, 0.2032, 0.01461, 0.25, 0.01, 0.2968, 0.01461, 0.3418, 0.02827, 0.3833, 0.05045, 0.4197, 0.08029, 0.4496, 0.1167, 0.4717, 0.1582, 0.4854, 0.2032, 0.49, 0.25, 0.4854, 0.2968, 0.4717, 0.3418, 0.4496, 0.3833, 0.4197, 0.4197, 0.3833, 0.4496, 0.3418, 0.4717, 0.8438, 1.0, 0.875, 1.0, 0.875, 1.0, 0.8438, 1.0, 0.5625, 1.0, 0.5938, 1.0, 0.5938, 1.0, 0.5625, 1.0, 0.2812, 1.0, 0.3125, 1.0, 0.3125, 1.0, 0.2812, 1.0, 0.9688, 1.0, 1.0, 1.0, 1.0, 1.0, 0.9688, 1.0, 0.0, 1.0, 0.03125, 1.0, 0.03125, 1.0, 0.0, 1.0, 0.6875, 1.0, 0.7188, 1.0, 0.7188, 1.0, 0.6875, 1.0, 0.4062, 1.0, 0.4375, 1.0, 0.4375, 1.0, 0.4062, 1.0, 0.125, 1.0, 0.1562, 1.0, 0.1562, 1.0, 0.125, 1.0, 0.8125, 1.0, 0.8438, 1.0, 0.8438, 1.0, 0.8125, 1.0, 0.5312, 1.0, 0.5625, 1.0, 0.5625, 1.0, 0.5312, 1.0, 0.25, 1.0, 0.2812, 1.0, 0.2812, 1.0, 0.25, 1.0, 0.9375, 1.0, 0.9688, 1.0, 0.9688, 1.0, 0.9375, 1.0, 0.6562, 1.0, 0.6875, 1.0, 0.6875, 1.0, 0.6562, 1.0, 0.375, 1.0, 0.4062, 1.0, 0.4062, 1.0, 0.375, 1.0, 0.09375, 1.0, 0.125, 1.0, 0.125, 1.0, 0.09375, 1.0, 0.7812, 1.0, 0.8125, 1.0, 0.8125, 1.0, 0.7812, 1.0, 0.5, 1.0, 0.5312, 1.0, 0.5312, 1.0, 0.5, 1.0, 0.2188, 1.0, 0.25, 1.0, 0.25, 1.0, 0.2188, 1.0, 0.9062, 1.0, 0.9375, 1.0, 0.9375, 1.0, 0.9062, 1.0, 0.625, 1.0, 0.6562, 1.0, 0.6562, 1.0, 0.625, 1.0, 0.3438, 1.0, 0.375, 1.0, 0.375, 1.0, 0.3438, 1.0, 0.0625, 1.0, 0.09375, 1.0, 0.09375, 1.0, 0.0625, 1.0, 0.75, 1.0, 0.7812, 1.0, 0.7812, 1.0, 0.75, 1.0, 0.4688, 1.0, 0.5, 1.0, 0.5, 1.0, 0.4688, 1.0, 0.1875, 1.0, 0.2188, 1.0, 0.2188, 1.0, 0.1875, 1.0, 0.875, 1.0, 0.9062, 1.0, 0.9062, 1.0, 0.875, 1.0, 0.5938, 1.0, 0.625, 1.0, 0.625, 1.0, 0.5938, 1.0, 0.3125, 1.0, 0.3438, 1.0, 0.3438, 1.0, 0.3125, 1.0, 0.03125, 1.0, 0.0625, 1.0, 0.0625, 1.0, 0.03125, 1.0, 0.7188, 1.0, 0.75, 1.0, 0.75, 1.0, 0.7188, 1.0, 0.4375, 1.0, 0.4688, 1.0, 0.4688, 1.0, 0.4375, 1.0, 0.4375, 1.0, 0.4688, 1.0, 0.4688, 1.0, 0.4375, 1.0, 0.7188, 1.0, 0.75, 1.0, 0.75, 1.0, 0.7188, 1.0, 0.03125, 1.0, 0.0625, 1.0, 0.0625, 1.0, 0.03125, 1.0, 0.3125, 1.0, 0.3438, 1.0, 0.3438, 1.0, 0.3125, 1.0, 0.5938, 1.0, 0.625, 1.0, 0.625, 1.0, 0.5938, 1.0, 0.875, 1.0, 0.9062, 1.0, 0.9062, 1.0, 0.875, 1.0, 0.1875, 1.0, 0.2188, 1.0, 0.2188, 1.0, 0.1875, 1.0, 0.4688, 1.0, 0.5, 1.0, 0.5, 1.0, 0.4688, 1.0, 0.75, 1.0, 0.7812, 1.0, 0.7812, 1.0, 0.75, 1.0, 0.0625, 1.0, 0.09375, 1.0, 0.09375, 1.0, 0.0625, 1.0, 0.3438, 1.0, 0.375, 1.0, 0.375, 1.0, 0.3438, 1.0, 0.625, 1.0, 0.6562, 1.0, 0.6562, 1.0, 0.625, 1.0, 0.9062, 1.0, 0.9375, 1.0, 0.9375, 1.0, 0.9062, 1.0, 0.2188, 1.0, 0.25, 1.0, 0.25, 1.0, 0.2188, 1.0, 0.5, 1.0, 0.5312, 1.0, 0.5312, 1.0, 0.5, 1.0, 0.7812, 1.0, 0.8125, 1.0, 0.8125, 1.0, 0.7812, 1.0, 0.09375, 1.0, 0.125, 1.0, 0.125, 1.0, 0.09375, 1.0, 0.375, 1.0, 0.4062, 1.0, 0.4062, 1.0, 0.375, 1.0, 0.6562, 1.0, 0.6875, 1.0, 0.6875, 1.0, 0.6562, 1.0, 0.9375, 1.0, 0.9688, 1.0, 0.9688, 1.0, 0.9375, 1.0, 0.25, 1.0, 0.2812, 1.0, 0.2812, 1.0, 0.25, 1.0, 0.5312, 1.0, 0.5625, 1.0, 0.5625, 1.0, 0.5312, 1.0, 0.8125, 1.0, 0.8438, 1.0, 0.8438, 1.0, 0.8125, 1.0, 0.125, 1.0, 0.1562, 1.0, 0.1562, 1.0, 0.125, 1.0, 0.4062, 1.0, 0.4375, 1.0, 0.4375, 1.0, 0.4062, 1.0, 0.6875, 1.0, 0.7188, 1.0, 0.7188, 1.0, 0.6875, 1.0, 0.0, 1.0, 0.03125, 1.0, 0.03125, 1.0, 0.0, 1.0, 0.9688, 1.0, 1.0, 1.0, 1.0, 1.0, 0.9688, 1.0, 0.2812, 1.0, 0.3125, 1.0, 0.3125, 1.0, 0.2812, 1.0, 0.5625, 1.0, 0.5938, 1.0, 0.5938, 1.0, 0.5625, 1.0, 0.8438, 1.0, 0.875, 1.0, 0.875, 1.0, 0.8438, 1.0, 0.1562, 1.0, 0.1875, 1.0, 0.1875, 1.0, 0.1562, 1.0])
me_cylinder_002.materials.append(mat_material_004)
me_cylinder_002.update()

# ---- objects
ob_cube = bpy.data.objects.new('Cube', me_cube)
ob_cube_001 = bpy.data.objects.new('Cube.001', me_cube_003)
ob_cylinder = bpy.data.objects.new('Cylinder', me_cylinder)
ob_cylinder_001 = bpy.data.objects.new('Cylinder.001', me_cylinder_002)

# ---- transforms, parenting, visibility, modifiers, constraints
ob_cube.location = (0.0, 0.0, 0.0)
ob_cube.lock_rotations_4d = False
ob_cube.empty_display_type = 'ARROWS'
ob_cube.lineart.crease_threshold = 0.0
ob_cube_001.location = (0.02906, -0.8647, 0.1485)
ob_cube_001.scale = (0.1309, 0.157, 0.157)
ob_cylinder.location = (0.02667, 1.485, 0.3072)
ob_cylinder.rotation_euler = (-1.571, -2.218e-16, 2.116e-16)
ob_cylinder.scale = (0.03264, 0.04477, 0.4378)
ob_cylinder_001.location = (0.02667, 1.485, 0.2266)
ob_cylinder_001.rotation_euler = (-1.571, -2.218e-16, 2.116e-16)
ob_cylinder_001.scale = (0.03264, 0.04477, 0.4378)

# ---- collection membership
col_collection.objects.link(ob_cube)
col_collection.objects.link(ob_cube_001)
col_collection.objects.link(ob_cylinder)
col_collection.objects.link(ob_cylinder_001)

# ---- scene / render settings (as saved in the file)
scene.frame_start = 1; scene.frame_end = 250; scene.frame_set(1)
scene.render.engine = 'BLENDER_EEVEE_NEXT'
scene.cycles.sampling_pattern = 'TABULATED_SOBOL'
scene.cycles.use_light_tree = False
scene.view_settings.view_transform = 'Filmic'
bpy.context.view_layer.update()

# ---- added for rendering (the .blend has no active camera and no usable light): camera, sun
cam_auto = bpy.data.cameras.new('AutoCamera')
cam_auto.lens = 50.0
cam_auto.sensor_width = 36.0
cam_auto.clip_end = 1000.0
ob_auto_camera = bpy.data.objects.new('AutoCamera', cam_auto)
scene.collection.objects.link(ob_auto_camera)
ob_auto_camera.location = (4.29465, -5.1378, 3.40036)
ob_auto_camera.rotation_euler = (1.09748, -7.21219e-08, 0.694738)
scene.camera = ob_auto_camera
light_auto_sun = bpy.data.lights.new('AutoSun', 'SUN')
light_auto_sun.energy = 3.0
light_auto_sun.angle = 0.0523599
ob_auto_sun = bpy.data.objects.new('AutoSun', light_auto_sun)
scene.collection.objects.link(ob_auto_sun)
ob_auto_sun.rotation_euler = (0.872665, 0.174533, 0.523599)
bpy.context.view_layer.update()
